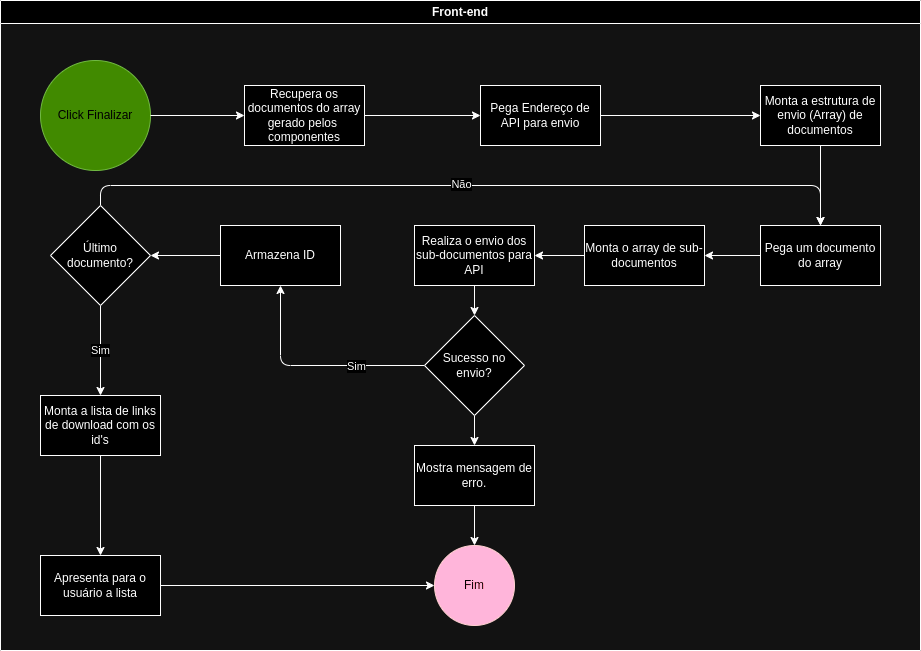

The diagram above was exported from draw.io. Its source (the exported page's mxGraphModel, read from the mxfile embedded in the PNG):
<mxGraphModel dx="4181" dy="1878" grid="1" gridSize="10" guides="1" tooltips="1" connect="1" arrows="1" fold="1" page="1" pageScale="1" pageWidth="827" pageHeight="1169" math="0" shadow="0">
  <root>
    <mxCell id="0" />
    <mxCell id="1" parent="0" />
    <mxCell id="5" value="Front-end" style="swimlane;whiteSpace=wrap;html=1;" parent="1" vertex="1">
      <mxGeometry x="-60" y="220" width="920" height="650" as="geometry" />
    </mxCell>
    <mxCell id="2" value="Click Finalizar" style="ellipse;whiteSpace=wrap;html=1;aspect=fixed;fillColor=#60a917;fontColor=#ffffff;strokeColor=#2D7600;" parent="5" vertex="1">
      <mxGeometry x="40" y="60" width="110" height="110" as="geometry" />
    </mxCell>
    <mxCell id="7" value="" style="edgeStyle=none;html=1;" parent="5" source="3" target="6" edge="1">
      <mxGeometry relative="1" as="geometry" />
    </mxCell>
    <mxCell id="3" value="Recupera os documentos do array gerado pelos&amp;nbsp; componentes" style="whiteSpace=wrap;html=1;" parent="5" vertex="1">
      <mxGeometry x="244" y="85" width="120" height="60" as="geometry" />
    </mxCell>
    <mxCell id="4" value="" style="edgeStyle=none;html=1;" parent="5" source="2" target="3" edge="1">
      <mxGeometry relative="1" as="geometry" />
    </mxCell>
    <mxCell id="9" value="" style="edgeStyle=none;html=1;" parent="5" source="6" target="8" edge="1">
      <mxGeometry relative="1" as="geometry" />
    </mxCell>
    <mxCell id="6" value="Pega Endereço de API para envio" style="whiteSpace=wrap;html=1;" parent="5" vertex="1">
      <mxGeometry x="480" y="85" width="120" height="60" as="geometry" />
    </mxCell>
    <mxCell id="11" value="" style="edgeStyle=none;html=1;" parent="5" source="8" target="10" edge="1">
      <mxGeometry relative="1" as="geometry">
        <Array as="points">
          <mxPoint x="820" y="115" />
        </Array>
      </mxGeometry>
    </mxCell>
    <mxCell id="8" value="Monta a estrutura de envio (Array) de documentos" style="whiteSpace=wrap;html=1;" parent="5" vertex="1">
      <mxGeometry x="760" y="85" width="120" height="60" as="geometry" />
    </mxCell>
    <mxCell id="13" value="" style="edgeStyle=none;html=1;" parent="5" source="10" target="12" edge="1">
      <mxGeometry relative="1" as="geometry" />
    </mxCell>
    <mxCell id="10" value="Pega um documento do array" style="whiteSpace=wrap;html=1;" parent="5" vertex="1">
      <mxGeometry x="760" y="225" width="120" height="60" as="geometry" />
    </mxCell>
    <mxCell id="15" value="" style="edgeStyle=none;html=1;" parent="5" source="12" target="14" edge="1">
      <mxGeometry relative="1" as="geometry" />
    </mxCell>
    <mxCell id="12" value="Monta o array de sub-documentos" style="whiteSpace=wrap;html=1;" parent="5" vertex="1">
      <mxGeometry x="584" y="225" width="120" height="60" as="geometry" />
    </mxCell>
    <mxCell id="39" style="edgeStyle=none;html=1;entryX=0.5;entryY=0;entryDx=0;entryDy=0;" parent="5" source="14" target="24" edge="1">
      <mxGeometry relative="1" as="geometry" />
    </mxCell>
    <mxCell id="14" value="Realiza o envio dos sub-documentos para API" style="whiteSpace=wrap;html=1;" parent="5" vertex="1">
      <mxGeometry x="414" y="225" width="120" height="60" as="geometry" />
    </mxCell>
    <mxCell id="20" style="edgeStyle=none;html=1;exitX=0.5;exitY=0;exitDx=0;exitDy=0;" parent="5" source="18" target="10" edge="1">
      <mxGeometry relative="1" as="geometry">
        <Array as="points">
          <mxPoint x="100" y="185" />
          <mxPoint x="820" y="185" />
        </Array>
      </mxGeometry>
    </mxCell>
    <mxCell id="21" value="Não" style="edgeLabel;html=1;align=center;verticalAlign=middle;resizable=0;points=[];" parent="20" vertex="1" connectable="0">
      <mxGeometry x="-0.0247" y="2" relative="1" as="geometry">
        <mxPoint as="offset" />
      </mxGeometry>
    </mxCell>
    <mxCell id="23" value="Sim" style="edgeStyle=none;html=1;" parent="5" source="18" target="22" edge="1">
      <mxGeometry relative="1" as="geometry" />
    </mxCell>
    <mxCell id="18" value="Último documento?" style="rhombus;whiteSpace=wrap;html=1;" parent="5" vertex="1">
      <mxGeometry x="50" y="205" width="100" height="100" as="geometry" />
    </mxCell>
    <mxCell id="37" value="" style="edgeStyle=none;html=1;" parent="5" source="22" target="36" edge="1">
      <mxGeometry relative="1" as="geometry" />
    </mxCell>
    <mxCell id="22" value="Monta a lista de links de download com os id's" style="whiteSpace=wrap;html=1;" parent="5" vertex="1">
      <mxGeometry x="40" y="395" width="120" height="60" as="geometry" />
    </mxCell>
    <mxCell id="29" value="" style="edgeStyle=none;html=1;" parent="5" source="24" target="28" edge="1">
      <mxGeometry relative="1" as="geometry" />
    </mxCell>
    <mxCell id="33" value="" style="edgeStyle=none;html=1;" parent="5" source="24" target="32" edge="1">
      <mxGeometry relative="1" as="geometry">
        <Array as="points">
          <mxPoint x="280" y="365" />
        </Array>
      </mxGeometry>
    </mxCell>
    <mxCell id="34" value="Sim" style="edgeLabel;html=1;align=center;verticalAlign=middle;resizable=0;points=[];" parent="33" vertex="1" connectable="0">
      <mxGeometry x="-0.425" y="-1" relative="1" as="geometry">
        <mxPoint x="-5" y="1" as="offset" />
      </mxGeometry>
    </mxCell>
    <mxCell id="24" value="Sucesso no envio?" style="rhombus;whiteSpace=wrap;html=1;" parent="5" vertex="1">
      <mxGeometry x="424" y="315" width="100" height="100" as="geometry" />
    </mxCell>
    <mxCell id="31" style="edgeStyle=none;html=1;entryX=0.5;entryY=0;entryDx=0;entryDy=0;" parent="5" source="28" target="30" edge="1">
      <mxGeometry relative="1" as="geometry" />
    </mxCell>
    <mxCell id="28" value="Mostra mensagem de erro." style="whiteSpace=wrap;html=1;" parent="5" vertex="1">
      <mxGeometry x="414" y="445" width="120" height="60" as="geometry" />
    </mxCell>
    <mxCell id="30" value="Fim" style="ellipse;whiteSpace=wrap;html=1;fillColor=#a20025;fontColor=#ffffff;strokeColor=#6F0000;" parent="5" vertex="1">
      <mxGeometry x="434" y="545" width="80" height="80" as="geometry" />
    </mxCell>
    <mxCell id="35" style="edgeStyle=none;html=1;entryX=1;entryY=0.5;entryDx=0;entryDy=0;" parent="5" target="18" edge="1">
      <mxGeometry relative="1" as="geometry">
        <mxPoint x="275" y="255" as="sourcePoint" />
      </mxGeometry>
    </mxCell>
    <mxCell id="32" value="Armazena ID" style="whiteSpace=wrap;html=1;" parent="5" vertex="1">
      <mxGeometry x="220" y="225" width="120" height="60" as="geometry" />
    </mxCell>
    <mxCell id="38" style="edgeStyle=none;html=1;" parent="5" source="36" target="30" edge="1">
      <mxGeometry relative="1" as="geometry" />
    </mxCell>
    <mxCell id="36" value="Apresenta para o usuário a lista" style="whiteSpace=wrap;html=1;" parent="5" vertex="1">
      <mxGeometry x="40" y="555" width="120" height="60" as="geometry" />
    </mxCell>
  </root>
</mxGraphModel>